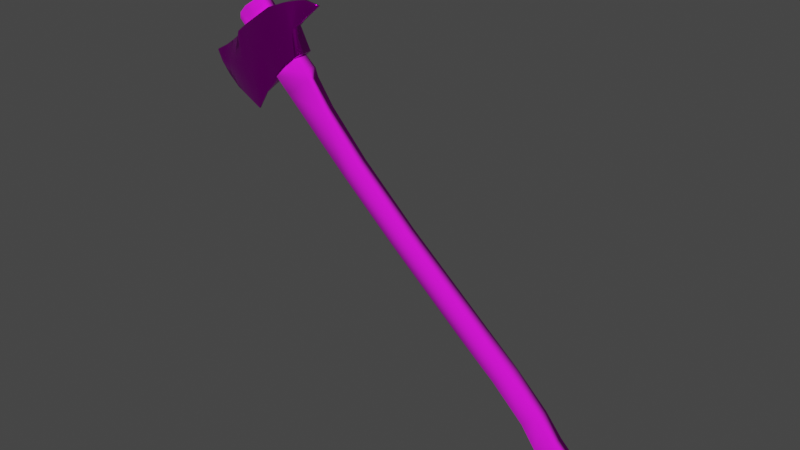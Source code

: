 # Source: BIGASSAXE.blend  (saved by Blender 2.83.18; exported with 4.5.12 LTS)
import bpy
from mathutils import Matrix  # noqa: F401  (used for matrix-valued properties, if any)

bpy.ops.wm.read_factory_settings(use_empty=True)
scene = bpy.context.scene
scene.name = 'Scene'

# ---- collections
col_collection = bpy.data.collections.new('Collection'); scene.collection.children.link(col_collection)

# ---- images (referenced by path relative to the original .blend; pixels are not part of the script)
import os
ASSET_DIR = os.environ.get("B2B_ASSET_DIR", "")  # directory of the original .blend (textures are referenced by path, not embedded)
HERE = os.path.dirname(os.path.abspath(__file__))  # packed textures are extracted next to this script under _unpacked/

def load_image(name, relpath, width, height, colorspace="sRGB"):
    """Load a texture the original file referenced (path relative to the .blend, or extracted next to this script)."""
    p = next((c for c in (os.path.join(HERE, relpath), os.path.join(ASSET_DIR, relpath)) if relpath and os.path.exists(c)), "")
    if p:
        img = bpy.data.images.load(p, check_existing=True)
        img.name = name
    else:  # same state as the original file: an image datablock whose file is absent (Cycles renders it pink)
        img = bpy.data.images.new(name, width, height)
        img.source = "FILE"
        img.filepath = "//" + (relpath or name)
    img.colorspace_settings.name = colorspace
    return img
img_bowl__frame_jpg = load_image('Bowl, Frame.jpg', 'Bowl, Frame.jpg', 1024, 1024, 'sRGB')
img_woodforshelves_jpg = load_image('woodforshelves.jpg', 'woodforshelves.jpg', 1024, 1024, 'sRGB')
img_woodcase_jpg = load_image('woodcase.jpg', 'woodcase.jpg', 1024, 1024, 'sRGB')
img_download__3__jpg = load_image('download (3).jpg', 'download (3).jpg', 1024, 1024, 'sRGB')

# ---- materials (node trees are filled in below, after node groups)
mat_material = bpy.data.materials.new('Material')
mat_material.alpha_threshold = 0.0
mat_material.line_color = (0.0, 0.0, 0.0, 1.0)
mat_material_001 = bpy.data.materials.new('Material.001')

# ---- material node trees
mat_material.use_nodes = True; mat_material.node_tree.nodes.clear()
_N = mat_material.node_tree.nodes; _L = mat_material.node_tree.links
n0 = _N.new('ShaderNodeOutputMaterial'); n0.name = 'Material Output'; n0.location = (300, 300)
n1 = _N.new('ShaderNodeTexImage'); n1.name = 'Image Texture'; n1.location = (-330, 162)
n1.image = img_bowl__frame_jpg
n2 = _N.new('ShaderNodeTexImage'); n2.name = 'Image Texture.001'; n2.location = (-255, 241)
n2.image = img_woodforshelves_jpg
n3 = _N.new('ShaderNodeBsdfPrincipled'); n3.name = 'Principled BSDF'; n3.location = (10, 300)
n3.distribution = 'GGX'
n3.subsurface_method = 'BURLEY'
n3.inputs[2].default_value = 1.0
n3.inputs[3].default_value = 1.45
n3.inputs[27].default_value = (0.0, 0.0, 0.0, 1.0)
n3.inputs[28].default_value = 1.0
n4 = _N.new('ShaderNodeTexImage'); n4.name = 'Image Texture.002'; n4.location = (-416, 278)
n4.image = img_woodcase_jpg
_L.new(n3.outputs[0], n0.inputs[0])
_L.new(n4.outputs[0], n3.inputs[0])
n0.is_active_output = True
mat_material_001.use_nodes = True; mat_material_001.node_tree.nodes.clear()
_N = mat_material_001.node_tree.nodes; _L = mat_material_001.node_tree.links
n0 = _N.new('ShaderNodeBsdfPrincipled'); n0.name = 'Principled BSDF'; n0.location = (10, 300)
n0.distribution = 'GGX'
n0.subsurface_method = 'BURLEY'
n0.inputs[1].default_value = 1.0
n0.inputs[2].default_value = 0.2314
n0.inputs[3].default_value = 1.45
n0.inputs[27].default_value = (0.0, 0.0, 0.0, 1.0)
n0.inputs[28].default_value = 1.0
n1 = _N.new('ShaderNodeOutputMaterial'); n1.name = 'Material Output'; n1.location = (300, 300)
n2 = _N.new('ShaderNodeTexImage'); n2.name = 'Image Texture'; n2.location = (-440, 241)
n2.image = img_download__3__jpg
_L.new(n0.outputs[0], n1.inputs[0])
_L.new(n2.outputs[0], n0.inputs[0])
n1.is_active_output = True

# ---- world
world_world = bpy.data.worlds.new('World'); scene.world = world_world
world_world.use_nodes = True; world_world.node_tree.nodes.clear()
_N = world_world.node_tree.nodes; _L = world_world.node_tree.links
n0 = _N.new('ShaderNodeOutputWorld'); n0.name = 'World Output'; n0.location = (300, 300)
n1 = _N.new('ShaderNodeBackground'); n1.name = 'Background'; n1.location = (10, 300)
n1.inputs[0].default_value = (0.05088, 0.05088, 0.05088, 1.0)
_L.new(n1.outputs[0], n0.inputs[0])
n0.is_active_output = True
world_world.color = (0.05088, 0.05088, 0.05088)
world_world.use_sun_shadow = False
world_world.sun_shadow_jitter_overblur = 0.0

# ---- meshes
me_cube = bpy.data.meshes.new('Cube')
me_cube.from_pydata([(1.022, 1.0, 0.7332), (0.7681, 1.0, -0.08319), (1.022, -1.0, 0.7332), (0.7681, -1.0, -0.08319), (-0.6024, 1.0, 0.723), (-0.7803, 1.0, -0.05442), (-0.6024, -1.0, 0.723), (-0.7803, -1.0, -0.05442), (0.8014, 1.0, -1.211), (0.8014, -1.0, -1.211), (-0.8225, 1.0, -1.171), (-0.8225, -1.0, -1.171), (1.568, 1.0, 1.339), (1.568, -1.0, 1.339), (-0.1909, 1.0, 1.72), (-0.1909, -1.0, 1.72), (2.188, 1.0, 1.654), (2.188, -1.0, 1.654), (-0.09053, 1.0, 1.946), (-0.09053, -1.0, 1.946), (2.544, 1.0, 1.734), (2.544, -1.0, 1.734), (0.3052, 1.0, 1.98), (0.3052, -1.0, 1.98), (2.559, 1.0, 1.917), (2.559, -1.0, 1.917), (1.141, 1.0, 1.976), (1.141, -1.0, 1.976), (0.8294, 1.0, -1.731), (0.8294, -1.0, -1.731), (-0.7442, 1.0, -1.698), (-0.7442, -1.0, -1.698), (0.6299, 1.0, -2.207), (0.6299, -1.0, -2.207), (-0.9437, 1.0, -2.174), (-0.9437, -1.0, -2.174), (-0.2714, 1.0, -2.621), (-0.2714, -1.0, -2.621), (-0.759, 1.0, -2.549), (-0.759, -1.0, -2.549), (-0.2181, 0.9879, -2.772), (-0.2181, -0.9879, -2.772), (-0.6469, 0.9879, -2.746), (-0.6469, -0.9879, -2.746), (-0.403, 0.9879, -2.807), (-0.403, -0.9879, -2.807), (-0.858, 0.9879, -2.773), (-0.858, -0.9879, -2.773), (0.05305, 1.0, -2.91), (0.05305, -1.0, -2.91), (-0.6314, 1.0, -2.911), (-0.6314, -1.0, -2.911), (-0.164, 1.0, 2.042), (-0.164, -1.0, 2.042), (0.2318, 1.0, 2.075), (0.2318, -1.0, 2.075), (2.486, 1.0, 2.013), (2.486, -1.0, 2.013), (1.068, 1.0, 2.071), (1.068, -1.0, 2.071), (-0.385, 1.0, -2.725), (-1.402, 1.0, -2.671), (-1.402, -1.0, -2.671), (-0.385, -1.0, -2.725), (0.1655, 1.0, -2.863), (-2.173, 1.0, -2.686), (-2.173, -1.0, -2.686), (0.1655, -1.0, -2.863), (0.2166, 1.0, -2.49), (-1.479, 1.0, -2.454), (-1.479, -1.0, -2.454), (0.2166, -1.0, -2.49), (0.07634, 1.0, -2.78), (-2.255, 1.0, -2.635), (-2.255, -1.0, -2.635), (0.07634, -1.0, -2.78), (0.4586, 1.0, 2.521), (0.4586, -1.0, 2.521), (0.8544, 1.0, 2.554), (0.8544, -1.0, 2.554), (3.109, 1.0, 2.492), (3.109, -1.0, 2.492), (1.69, 1.0, 2.55), (1.69, -1.0, 2.55), (0.495, 1.0, 2.615), (0.495, -1.0, 2.615), (0.8907, 1.0, 2.649), (0.8907, -1.0, 2.649), (3.145, 1.0, 2.586), (3.145, -1.0, 2.586), (1.726, 1.0, 2.644), (1.726, -1.0, 2.644)], [], [(6, 2, 13, 15), (3, 2, 6, 7), (7, 6, 4, 5), (3, 7, 11, 9), (1, 0, 2, 3), (5, 4, 0, 1), (8, 9, 29, 28), (7, 5, 10, 11), (1, 3, 9, 8), (5, 1, 8, 10), (14, 15, 19, 18), (4, 6, 15, 14), (2, 0, 12, 13), (0, 4, 14, 12), (26, 22, 54, 58), (15, 13, 17, 19), (12, 14, 18, 16), (13, 12, 16, 17), (20, 22, 26, 24), (19, 17, 21, 23), (16, 18, 22, 20), (17, 16, 20, 21), (22, 18, 52, 54), (21, 20, 24, 25), (18, 19, 53, 52), (23, 21, 25, 27), (31, 30, 34, 35), (10, 8, 28, 30), (9, 11, 31, 29), (11, 10, 30, 31), (32, 33, 71, 68), (28, 29, 33, 32), (30, 28, 32, 34), (29, 31, 35, 33), (37, 36, 60, 63), (34, 32, 68, 69), (33, 35, 70, 71), (35, 34, 69, 70), (72, 75, 67, 64), (70, 69, 73, 74), (68, 71, 75, 72), (36, 37, 39, 38), (65, 64, 48, 50), (42, 40, 44, 46), (41, 43, 47, 45), (74, 73, 65, 66), (50, 48, 49, 51), (67, 66, 51, 49), (66, 65, 50, 51), (64, 67, 49, 48), (59, 57, 81, 83), (58, 54, 78, 82), (54, 52, 76, 78), (27, 25, 57, 59), (23, 27, 59, 55), (19, 23, 55, 53), (24, 26, 58, 56), (25, 24, 56, 57), (40, 42, 73, 72), (43, 41, 75, 74), (46, 44, 64, 65), (45, 47, 66, 67), (41, 45, 67, 75), (44, 40, 72, 64), (42, 46, 65, 73), (47, 43, 74, 66), (36, 38, 69, 68), (39, 37, 71, 70), (61, 60, 72, 73), (63, 62, 74, 75), (62, 39, 70, 74), (37, 63, 75, 71), (38, 61, 73, 69), (60, 36, 68, 72), (62, 61, 38, 39), (60, 61, 62, 63), (82, 78, 86, 90), (78, 76, 84, 86), (81, 80, 88, 89), (53, 55, 79, 77), (52, 53, 77, 76), (55, 59, 83, 79), (56, 58, 82, 80), (57, 56, 80, 81), (84, 85, 87, 86), (88, 90, 91, 89), (86, 87, 91, 90), (83, 81, 89, 91), (77, 79, 87, 85), (76, 77, 85, 84), (79, 83, 91, 87), (80, 82, 90, 88)])
me_cube.polygons.foreach_set('use_smooth', [True] * 92)
_uv = me_cube.uv_layers.new(name='UVMap')
_uv.uv.foreach_set('vector', [0.1498, 0.832, 0.7398, 0.8357, 0.9379, 1.056, 0.2992, 1.194, 0.6475, 0.5392, 0.7398, 0.8357, 0.1498, 0.832, 0.0852, 0.5497, 0.1061, 0.5497, 0.1061, 0.832, 0.8324, 0.832, 0.8324, 0.5497, 0.6475, 0.5392, 0.0852, 0.5497, 0.06988, 0.1442, 0.6596, 0.1296, 0.8324, 0.5392, 0.8324, 0.8357, 0.1061, 0.8357, 0.1061, 0.5392, 0.0852, 0.5497, 0.1498, 0.832, 0.7398, 0.8357, 0.6475, 0.5392, 0.8324, 0.1296, 0.1061, 0.1296, 0.1061, -0.05919, 0.8324, -0.05919, 0.1061, 0.5497, 0.8324, 0.5497, 0.8324, 0.1442, 0.1061, 0.1442, 0.8324, 0.5392, 0.1061, 0.5392, 0.1061, 0.1296, 0.8324, 0.1296, 0.0852, 0.5497, 0.6475, 0.5392, 0.6596, 0.1296, 0.06988, 0.1442, 0.8324, 1.194, 0.1061, 1.194, 0.1061, 1.276, 0.8324, 1.276, 0.8324, 0.832, 0.1061, 0.832, 0.1061, 1.194, 0.8324, 1.194, 0.1061, 0.8357, 0.8324, 0.8357, 0.8324, 1.056, 0.1061, 1.056, 0.7398, 0.8357, 0.1498, 0.832, 0.2992, 1.194, 0.9379, 1.056, 0.7829, 1.287, 0.4794, 1.288, 0.4527, 1.323, 0.7562, 1.321, 0.2992, 1.194, 0.9379, 1.056, 1.163, 1.17, 0.3357, 1.276, 0.9379, 1.056, 0.2992, 1.194, 0.3357, 1.276, 1.163, 1.17, 1.793, 0.5308, 2.446, 0.5308, 2.446, 0.4795, 1.793, 0.4795, 1.292, 1.199, 0.4794, 1.288, 0.7829, 1.287, 1.298, 1.266, 0.3357, 1.276, 1.163, 1.17, 1.292, 1.199, 0.4794, 1.288, 1.163, 1.17, 0.3357, 1.276, 0.4794, 1.288, 1.292, 1.199, 1.793, 0.4795, 2.446, 0.4795, 2.446, 0.4501, 1.793, 0.4501, 0.4794, 1.288, 0.3357, 1.276, 0.309, 1.311, 0.4527, 1.323, 0.1061, 1.199, 0.8324, 1.199, 0.8324, 1.266, 0.1061, 1.266, 0.8324, 1.276, 0.1061, 1.276, 0.1061, 1.311, 0.8324, 1.311, 0.4794, 1.288, 1.292, 1.199, 1.298, 1.266, 0.7829, 1.287, 0.1061, -0.04735, 0.8324, -0.04735, 0.8324, -0.2201, 0.1061, -0.2201, 0.06988, 0.1442, 0.6596, 0.1296, 0.6697, -0.05919, 0.09831, -0.04735, 0.6596, 0.1296, 0.06988, 0.1442, 0.09831, -0.04735, 0.6697, -0.05919, 0.1061, 0.1442, 0.8324, 0.1442, 0.8324, -0.04735, 0.1061, -0.04735, 0.5973, 0.841, 0.5973, 0.1147, 0.4472, 0.1147, 0.4472, 0.841, 0.8324, -0.05919, 0.1061, -0.05919, 0.1061, -0.232, 0.8324, -0.232, 0.09831, -0.04735, 0.6697, -0.05919, 0.5973, -0.232, 0.02588, -0.2201, 0.6697, -0.05919, 0.09831, -0.04735, 0.02588, -0.2201, 0.5973, -0.232, 0.27, 0.1147, 0.27, 0.841, 0.2287, 0.841, 0.2287, 0.1147, 0.02588, -0.2201, 0.5973, -0.232, 0.4472, -0.3347, -0.1686, -0.3218, 0.5973, -0.232, 0.02588, -0.2201, -0.1686, -0.3218, 0.4472, -0.3347, 0.02588, 0.1147, 0.02588, 0.841, -0.1686, 0.841, -0.1686, 0.1147, 0.3963, 0.841, 0.3963, 0.1147, 0.4287, 0.1147, 0.4287, 0.841, -0.1686, 0.1147, -0.1686, 0.841, -0.4503, 0.841, -0.4503, 0.1147, 0.8324, -0.3347, 0.1061, -0.3347, 0.1061, -0.4401, 0.8324, -0.4401, 0.27, 0.841, 0.27, 0.1147, 0.09294, 0.1147, 0.09294, 0.841, -0.4205, -0.4059, 0.4287, -0.4702, 0.3878, -0.4871, 0.1393, -0.4878, 0.1336, -0.4277, 0.2894, -0.4374, 0.2222, -0.45, 0.05698, -0.4375, 0.2894, -0.4374, 0.1336, -0.4277, 0.05698, -0.4375, 0.2222, -0.45, -0.4503, 0.1147, -0.4503, 0.841, -0.4205, 0.841, -0.4205, 0.1147, 0.1393, 0.841, 0.3878, 0.841, 0.3878, 0.1147, 0.1393, 0.1147, 0.4287, -0.4702, -0.4205, -0.4059, 0.1393, -0.4878, 0.3878, -0.4871, -0.4205, 0.1147, -0.4205, 0.841, 0.1393, 0.841, 0.1393, 0.1147, 0.4287, 0.841, 0.4287, 0.1147, 0.3878, 0.1147, 0.3878, 0.841, 0.7562, 1.321, 1.271, 1.3, 1.497, 1.474, 0.9823, 1.495, 0.7562, 1.321, 0.4527, 1.323, 0.6788, 1.497, 0.9823, 1.495, 0.4527, 1.323, 0.309, 1.311, 0.5351, 1.485, 0.6788, 1.497, 0.7829, 1.287, 1.298, 1.266, 1.271, 1.3, 0.7562, 1.321, 0.4794, 1.288, 0.7829, 1.287, 0.7562, 1.321, 0.4527, 1.323, 0.3357, 1.276, 0.4794, 1.288, 0.4527, 1.323, 0.309, 1.311, 1.298, 1.266, 0.7829, 1.287, 0.7562, 1.321, 1.271, 1.3, 0.1061, 1.266, 0.8324, 1.266, 0.8324, 1.3, 0.1061, 1.3, 0.2894, 0.8366, 0.1336, 0.8366, -0.4503, 0.841, 0.3963, 0.841, 0.1336, 0.1191, 0.2894, 0.1191, 0.3963, 0.1147, -0.4503, 0.1147, 0.05698, -0.4375, 0.2222, -0.45, 0.4287, -0.4702, -0.4205, -0.4059, 0.2222, -0.45, 0.05698, -0.4375, -0.4205, -0.4059, 0.4287, -0.4702, 0.2894, -0.4374, 0.2222, -0.45, 0.4287, -0.4702, 0.3963, -0.4401, 0.2222, -0.45, 0.2894, -0.4374, 0.3963, -0.4401, 0.4287, -0.4702, 0.1336, -0.4277, 0.05698, -0.4375, -0.4205, -0.4059, -0.4503, -0.3875, 0.05698, -0.4375, 0.1336, -0.4277, -0.4503, -0.3875, -0.4205, -0.4059, 0.27, -0.3825, 0.09294, -0.3563, -0.1686, -0.3218, 0.4472, -0.3347, 0.09294, -0.3563, 0.27, -0.3825, 0.4472, -0.3347, -0.1686, -0.3218, -0.1406, -0.4005, 0.2287, -0.42, 0.3963, -0.4401, -0.4503, -0.3875, 0.2287, -0.42, -0.1406, -0.4005, -0.4503, -0.3875, 0.3963, -0.4401, -0.1406, -0.4005, 0.09294, -0.3563, -0.1686, -0.3218, -0.4503, -0.3875, 0.27, -0.3825, 0.2287, -0.42, 0.3963, -0.4401, 0.4472, -0.3347, 0.09294, -0.3563, -0.1406, -0.4005, -0.4503, -0.3875, -0.1686, -0.3218, 0.2287, -0.42, 0.27, -0.3825, 0.4472, -0.3347, 0.3963, -0.4401, -0.1406, 0.1147, -0.1406, 0.841, 0.09294, 0.841, 0.09294, 0.1147, 0.2287, 0.841, -0.1406, 0.841, -0.1406, 0.1147, 0.2287, 0.1147, 0.9823, 1.495, 0.6788, 1.497, 0.692, 1.531, 0.9955, 1.53, 0.6788, 1.497, 0.5351, 1.485, 0.5483, 1.519, 0.692, 1.531, 0.1061, 1.474, 0.8324, 1.474, 0.8324, 1.509, 0.1061, 1.509, 0.309, 1.311, 0.4527, 1.323, 0.6788, 1.497, 0.5351, 1.485, 0.309, 0.841, 0.309, 0.1147, 0.5351, 0.1147, 0.5351, 0.841, 0.4527, 1.323, 0.7562, 1.321, 0.9823, 1.495, 0.6788, 1.497, 1.271, 1.3, 0.7562, 1.321, 0.9823, 1.495, 1.497, 1.474, 1.271, 0.1147, 1.271, 0.841, 1.497, 0.841, 1.497, 0.1147, 0.5483, 0.841, 0.5483, 0.1147, 0.692, 0.1147, 0.692, 0.841, 1.511, 0.841, 0.9955, 0.841, 0.9955, 0.1147, 1.511, 0.1147, 0.692, 0.841, 0.692, 0.1147, 0.9955, 0.1147, 0.9955, 0.841, 0.9823, 1.495, 1.497, 1.474, 1.511, 1.509, 0.9955, 1.53, 0.5351, 1.485, 0.6788, 1.497, 0.692, 1.531, 0.5483, 1.519, 0.8324, 1.485, 0.1061, 1.485, 0.1061, 1.519, 0.8324, 1.519, 0.6788, 1.497, 0.9823, 1.495, 0.9955, 1.53, 0.692, 1.531, 1.497, 1.474, 0.9823, 1.495, 0.9955, 1.53, 1.511, 1.509])
me_cube.materials.append(mat_material)
me_cube.use_remesh_preserve_volume = False
me_cube.use_remesh_preserve_attributes = False
me_cube.use_mirror_vertex_groups = False
me_cube.update()
me_cube_001 = bpy.data.meshes.new('Cube.001')
me_cube_001.from_pydata([(-0.588, -0.06733, 0.2364), (-0.06242, -1.0, 0.9843), (-0.588, 0.06733, 0.2364), (-0.06242, 1.0, 0.9843), (-0.3768, -0.06733, 0.3306), (0.3237, -0.9289, 0.9879), (-0.3768, 0.06733, 0.3306), (0.3237, 0.9289, 0.9879), (0.1787, -1.0, 0.4437), (0.4338, -0.7645, 0.9618), (0.1787, 1.0, 0.4437), (0.4338, 0.7645, 0.9618), (0.3415, -0.8929, 0.455), (0.6016, -0.4195, 0.903), (0.3415, 0.8929, 0.455), (0.6016, 0.4195, 0.903), (0.8365, -0.06814, 0.7393), (0.8365, 0.06814, 0.7393), (-0.7418, -0.06733, 0.5383), (-0.3685, -0.2543, 0.9642), (-0.7418, 0.06733, 0.5383), (-0.3685, 0.2543, 0.9642), (-0.7803, -0.06733, 0.6999), (-0.6054, -0.06733, 0.9642), (-0.7803, 0.06733, 0.6999), (-0.6054, 0.06733, 0.9642), (-0.7933, -0.06733, 0.857), (-0.773, -0.06733, 0.9812), (-0.7933, 0.06733, 0.857), (-0.773, 0.06733, 0.9812), (-0.588, 1.96e-08, 0.2364), (-0.3252, -0.6467, 0.6104), (-0.06242, 0.0, 0.9843), (-0.3252, 0.6467, 0.6104), (-0.4824, 0.06733, 0.2835), (0.1306, 1.0, 0.9861), (-0.02656, 1.0, 0.6593), (-0.3768, 2.361e-08, 0.3306), (0.3237, -7.347e-10, 0.9879), (-0.02656, -1.0, 0.6593), (-0.4824, -0.06733, 0.2835), (0.1306, -1.0, 0.9861), (0.3062, 0.7392, 0.7028), (0.1787, 5.96e-08, 0.4437), (0.4338, -2.718e-09, 0.9618), (0.3062, -0.7392, 0.7028), (0.3787, -0.8568, 0.9749), (0.3787, 0.8568, 0.9749), (-0.09906, 0.6975, 0.3872), (-0.09906, -0.6975, 0.3872), (0.4304, 0.4864, 0.7022), (0.3434, 5.244e-08, 0.4537), (0.6016, -6.632e-09, 0.903), (0.4304, -0.4864, 0.7022), (0.2601, -0.9734, 0.4493), (0.5177, -0.5775, 0.9324), (0.2601, 0.9734, 0.4493), (0.5177, 0.5775, 0.9324), (0.7281, 0.07154, 0.7265), (0.8365, 4.013e-09, 0.7393), (0.7281, -0.07154, 0.7265), (0.6929, -0.1838, 0.8653), (0.6929, 0.1838, 0.8653), (-0.7418, 1.96e-08, 0.5383), (-0.5552, -0.5897, 0.7513), (-0.3685, 1.544e-08, 0.9642), (-0.5552, 0.5897, 0.7513), (-0.2155, 1.0, 0.9743), (-0.2155, -1.0, 0.9743), (-0.6649, -0.06733, 0.3874), (-0.6649, 0.06733, 0.3874), (-0.7803, 1.558e-08, 0.6999), (-0.6929, -0.2102, 0.8321), (-0.6054, 1.96e-08, 0.9642), (-0.6929, 0.2102, 0.8321), (-0.7611, 0.06733, 0.6191), (-0.487, 0.06733, 0.9642), (-0.487, -0.06733, 0.9642), (-0.7611, -0.06733, 0.6191), (-0.7933, 1.558e-08, 0.857), (-0.7831, -0.06733, 0.9191), (-0.773, 1.96e-08, 0.9812), (-0.7831, 0.06733, 0.9191), (-0.6892, 0.06733, 0.9727), (-0.6892, -0.06733, 0.9727), (-0.7868, -0.06733, 0.7785), (-0.7868, 0.06733, 0.7785), (-0.738, -0.1127, 0.8756), (-0.738, 0.1127, 0.8756), (-0.7868, 1.558e-08, 0.7785), (-0.7831, 1.96e-08, 0.9191), (-0.7611, 1.759e-08, 0.6191), (-0.487, 1.96e-08, 0.9642), (-0.624, -0.4094, 0.7917), (-0.6892, 1.96e-08, 0.9727), (-0.4402, -0.6467, 0.6808), (-0.4402, 0.6467, 0.6808), (-0.6649, 1.96e-08, 0.3874), (-0.624, 0.4094, 0.7917), (0.5703, -0.1838, 0.7134), (0.5703, 0.1838, 0.7134), (0.7281, 5.917e-09, 0.7265), (0.3508, 0.6484, 0.684), (0.5177, -4.835e-09, 0.9324), (0.2601, 5.791e-08, 0.4493), (0.6929, -2.568e-09, 0.8653), (-0.09906, 5.96e-08, 0.3872), (0.1398, -0.9912, 0.681), (0.1398, 0.9912, 0.681), (0.3508, -0.6484, 0.684), (0.1306, 0.0, 0.9861), (-0.4824, 2.361e-08, 0.2835), (-0.1759, -1.0, 0.6348), (0.3787, -1.506e-09, 0.9749), (-0.1759, 1.0, 0.6348), (-0.2155, 0.0, 0.9743)], [], [(115, 67, 21, 65), (114, 35, 7, 36), (113, 46, 9, 44), (112, 41, 1, 31), (111, 37, 4, 40), (110, 32, 1, 41), (109, 54, 12, 53), (108, 47, 11, 42), (107, 49, 8, 45), (106, 48, 10, 43), (105, 61, 16, 59), (104, 56, 14, 51), (103, 55, 13, 52), (102, 57, 15, 50), (60, 99, 100, 58, 101), (100, 62, 17, 58), (98, 75, 24, 74), (97, 69, 18, 63), (96, 70, 20, 66), (95, 68, 19, 64), (94, 83, 29, 81), (93, 77, 23, 72), (92, 76, 25, 73), (91, 78, 22, 71), (90, 81, 29, 82), (89, 85, 26, 79), (88, 86, 28, 82), (87, 84, 27, 80), (85, 87, 80, 26), (22, 72, 87, 85), (72, 23, 84, 87), (83, 88, 82, 29), (25, 74, 88, 83), (74, 24, 86, 88), (86, 89, 79, 28), (24, 71, 89, 86), (71, 22, 85, 89), (79, 90, 82, 28), (26, 80, 90, 79), (80, 27, 81, 90), (75, 91, 71, 24), (20, 63, 91, 75), (63, 18, 78, 91), (77, 92, 73, 23), (19, 65, 92, 77), (65, 21, 76, 92), (78, 93, 72, 22), (18, 64, 93, 78), (64, 19, 77, 93), (84, 94, 81, 27), (23, 73, 94, 84), (73, 25, 83, 94), (69, 95, 64, 18), (0, 31, 95, 69), (31, 1, 68, 95), (67, 96, 66, 21), (3, 33, 96, 67), (33, 2, 70, 96), (70, 97, 63, 20), (2, 30, 97, 70), (30, 0, 69, 97), (76, 98, 74, 25), (21, 66, 98, 76), (66, 20, 75, 98), (59, 16, 60, 101, 58, 17), (61, 99, 60, 16), (13, 53, 99, 61), (14, 50, 53, 12, 51), (50, 15, 62, 100), (50, 100, 99, 53), (56, 102, 50, 14), (10, 42, 102, 56), (42, 11, 57, 102), (57, 103, 52, 15), (11, 44, 103, 57), (44, 9, 55, 103), (54, 104, 51, 12), (8, 43, 104, 54), (43, 10, 56, 104), (62, 105, 59, 17), (15, 52, 105, 62), (52, 13, 61, 105), (49, 106, 43, 8), (4, 37, 106, 49), (37, 6, 48, 106), (46, 107, 45, 9), (5, 39, 107, 46), (39, 4, 49, 107), (48, 108, 42, 10), (6, 36, 108, 48), (36, 7, 47, 108), (55, 109, 53, 13), (9, 45, 109, 55), (45, 8, 54, 109), (38, 110, 41, 5), (7, 35, 110, 38), (35, 3, 32, 110), (30, 111, 40, 0), (2, 34, 111, 30), (34, 6, 37, 111), (40, 112, 31, 0), (4, 39, 112, 40), (39, 5, 41, 112), (47, 113, 44, 11), (7, 38, 113, 47), (38, 5, 46, 113), (34, 114, 36, 6), (2, 33, 114, 34), (33, 3, 35, 114), (68, 115, 65, 19), (1, 32, 115, 68), (32, 3, 67, 115)])
me_cube_001.polygons.foreach_set('use_smooth', [True] * 112)
_uv = me_cube_001.uv_layers.new(name='UVMap')
_uv.uv.foreach_set('vector', [0.4996, 0.503, 0.4996, 0.5035, 0.4995, 0.5032, 0.4995, 0.503, 0.4996, 0.5029, 0.4999, 0.5031, 0.5, 0.5031, 0.4998, 0.5029, 0.5001, 0.503, 0.5001, 0.5024, 0.5001, 0.5024, 0.5001, 0.503, 0.4996, 0.5029, 0.4999, 0.5031, 0.4997, 0.5031, 0.4995, 0.5029, 0.4994, 0.503, 0.4995, 0.503, 0.4995, 0.5029, 0.4994, 0.5029, 0.4999, 0.503, 0.4997, 0.503, 0.4997, 0.5024, 0.4999, 0.5024, 0.5001, 0.5029, 0.5, 0.5028, 0.5001, 0.5028, 0.5001, 0.503, 0.4999, 0.5029, 0.5001, 0.5031, 0.5001, 0.5031, 0.5, 0.503, 0.4999, 0.5029, 0.4997, 0.5028, 0.4999, 0.5028, 0.5, 0.503, 0.4997, 0.503, 0.4997, 0.5035, 0.4999, 0.5035, 0.4999, 0.503, 0.5004, 0.503, 0.5004, 0.5024, 0.5005, 0.5024, 0.5005, 0.503, 0.5, 0.503, 0.5, 0.5035, 0.5001, 0.5035, 0.5001, 0.503, 0.5002, 0.503, 0.5002, 0.5024, 0.5003, 0.5024, 0.5003, 0.503, 0.5001, 0.5029, 0.5002, 0.5031, 0.5003, 0.5031, 0.5001, 0.503, 0.5004, 0.5024, 0.5003, 0.5024, 0.5003, 0.5035, 0.5004, 0.5035, 0.5004, 0.503, 0.5003, 0.503, 0.5004, 0.503, 0.5005, 0.503, 0.5004, 0.503, 0.5002, 0.503, 0.4997, 0.5029, 0.4997, 0.503, 0.4999, 0.503, 0.4997, 0.5028, 0.4996, 0.5028, 0.4996, 0.5029, 0.4997, 0.5029, 0.5005, 0.5029, 0.4997, 0.5028, 0.4997, 0.5029, 0.5004, 0.503, 0.4994, 0.5024, 0.4996, 0.5024, 0.4995, 0.5028, 0.4993, 0.5025, 0.4992, 0.503, 0.4992, 0.503, 0.4992, 0.503, 0.4992, 0.503, 0.4993, 0.5026, 0.4994, 0.5029, 0.4993, 0.5029, 0.4992, 0.5028, 0.4994, 0.503, 0.4994, 0.503, 0.4993, 0.503, 0.4993, 0.503, 0.4997, 0.5029, 0.4996, 0.5029, 0.4996, 0.503, 0.4997, 0.503, 0.4997, 0.5031, 0.4997, 0.5031, 0.4997, 0.5031, 0.4997, 0.5031, 0.4997, 0.503, 0.4996, 0.503, 0.4996, 0.503, 0.4997, 0.503, 0.4998, 0.5031, 0.4997, 0.503, 0.4997, 0.503, 0.4997, 0.5031, 0.4992, 0.5031, 0.4992, 0.5031, 0.4992, 0.5031, 0.4992, 0.5031, 0.4996, 0.503, 0.4995, 0.5031, 0.4996, 0.5031, 0.4996, 0.503, 0.4996, 0.503, 0.4994, 0.503, 0.4995, 0.5031, 0.4996, 0.503, 0.4992, 0.5028, 0.4993, 0.5029, 0.4992, 0.5029, 0.4992, 0.5029, 0.4992, 0.5031, 0.4992, 0.5031, 0.4992, 0.5031, 0.4992, 0.5031, 0.4993, 0.503, 0.4992, 0.5032, 0.4992, 0.5031, 0.4992, 0.503, 0.4999, 0.503, 0.4997, 0.503, 0.4997, 0.503, 0.4998, 0.5031, 0.4997, 0.503, 0.4997, 0.503, 0.4997, 0.503, 0.4997, 0.503, 0.4997, 0.503, 0.4997, 0.503, 0.4997, 0.503, 0.4997, 0.503, 0.4997, 0.503, 0.4996, 0.503, 0.4996, 0.503, 0.4997, 0.503, 0.4997, 0.503, 0.4997, 0.5031, 0.4997, 0.5031, 0.4997, 0.503, 0.4996, 0.503, 0.4996, 0.5031, 0.4997, 0.5031, 0.4997, 0.503, 0.4996, 0.5031, 0.4996, 0.5031, 0.4997, 0.5031, 0.4997, 0.5031, 0.4997, 0.5029, 0.4997, 0.5029, 0.4997, 0.503, 0.4997, 0.503, 0.4997, 0.5029, 0.4997, 0.5029, 0.4997, 0.5029, 0.4997, 0.5029, 0.4997, 0.5029, 0.4996, 0.5029, 0.4996, 0.5029, 0.4997, 0.5029, 0.4994, 0.5029, 0.4994, 0.503, 0.4993, 0.503, 0.4993, 0.5029, 0.4995, 0.5028, 0.4995, 0.503, 0.4994, 0.503, 0.4994, 0.5029, 0.4995, 0.503, 0.4995, 0.5032, 0.4994, 0.503, 0.4994, 0.503, 0.4996, 0.5029, 0.4991, 0.503, 0.4994, 0.503, 0.4996, 0.503, 0.4996, 0.5029, 0.4989, 0.503, 0.4991, 0.503, 0.4996, 0.5029, 0.4993, 0.5025, 0.4995, 0.5028, 0.4994, 0.5029, 0.4993, 0.5026, 0.4992, 0.5029, 0.4992, 0.503, 0.4992, 0.503, 0.4992, 0.5029, 0.4993, 0.5029, 0.4993, 0.503, 0.4992, 0.503, 0.4992, 0.5029, 0.4993, 0.503, 0.4993, 0.503, 0.4992, 0.503, 0.4992, 0.503, 0.4996, 0.5028, 0.4988, 0.5029, 0.4989, 0.503, 0.4996, 0.5029, 0.4996, 0.5027, 0.4988, 0.5029, 0.4988, 0.5029, 0.4996, 0.5028, 0.4995, 0.5029, 0.4997, 0.5031, 0.4996, 0.5031, 0.4994, 0.5029, 0.4996, 0.5035, 0.4994, 0.5035, 0.4993, 0.5035, 0.4995, 0.5032, 0.4997, 0.5031, 0.4995, 0.5029, 0.4994, 0.5029, 0.4996, 0.5031, 0.5005, 0.5029, 0.4997, 0.5027, 0.4997, 0.5028, 0.5005, 0.5029, 0.4997, 0.5028, 0.4997, 0.5028, 0.4997, 0.5029, 0.4997, 0.5029, 0.4997, 0.5027, 0.4997, 0.5027, 0.4997, 0.5028, 0.4997, 0.5028, 0.4997, 0.5027, 0.4996, 0.5027, 0.4996, 0.5028, 0.4997, 0.5028, 0.4994, 0.503, 0.4993, 0.5033, 0.4992, 0.5032, 0.4993, 0.503, 0.4995, 0.5032, 0.4993, 0.5035, 0.4993, 0.5033, 0.4994, 0.503, 0.5004, 0.503, 0.4997, 0.5029, 0.4997, 0.5029, 0.5002, 0.503, 0.5005, 0.503, 0.5005, 0.5024, 0.5004, 0.5024, 0.5004, 0.503, 0.5004, 0.5035, 0.5005, 0.5035, 0.5004, 0.503, 0.5003, 0.503, 0.5004, 0.503, 0.5005, 0.503, 0.5003, 0.5031, 0.5001, 0.503, 0.5003, 0.503, 0.5004, 0.503, 0.5005, 0.5028, 0.5005, 0.503, 0.4988, 0.503, 0.4988, 0.5028, 0.4997, 0.5028, 0.5001, 0.503, 0.5003, 0.5031, 0.5004, 0.503, 0.5003, 0.503, 0.5001, 0.5035, 0.5003, 0.5035, 0.5003, 0.5024, 0.5001, 0.5024, 0.5, 0.5028, 0.5001, 0.5029, 0.5001, 0.503, 0.5001, 0.5028, 0.4999, 0.5028, 0.5, 0.503, 0.5001, 0.5029, 0.5, 0.5028, 0.5, 0.503, 0.5001, 0.5031, 0.5002, 0.5031, 0.5001, 0.5029, 0.5002, 0.5035, 0.5002, 0.503, 0.5003, 0.503, 0.5003, 0.5035, 0.5001, 0.5035, 0.5001, 0.503, 0.5002, 0.503, 0.5002, 0.5035, 0.5001, 0.503, 0.5001, 0.5024, 0.5002, 0.5024, 0.5002, 0.503, 0.5, 0.5024, 0.5, 0.503, 0.5001, 0.503, 0.5001, 0.5024, 0.4999, 0.5024, 0.4999, 0.503, 0.5, 0.503, 0.5, 0.5024, 0.4999, 0.503, 0.4999, 0.5035, 0.5, 0.5035, 0.5, 0.503, 0.5004, 0.5035, 0.5004, 0.503, 0.5005, 0.503, 0.5005, 0.5035, 0.5003, 0.5035, 0.5003, 0.503, 0.5004, 0.503, 0.5004, 0.5035, 0.5003, 0.503, 0.5003, 0.5024, 0.5004, 0.5024, 0.5004, 0.503, 0.4997, 0.5024, 0.4997, 0.503, 0.4999, 0.503, 0.4999, 0.5024, 0.4995, 0.5029, 0.4995, 0.503, 0.4997, 0.503, 0.4997, 0.5024, 0.4995, 0.503, 0.4995, 0.503, 0.4997, 0.5035, 0.4997, 0.503, 0.5001, 0.5031, 0.4999, 0.5029, 0.5, 0.503, 0.5001, 0.5031, 0.5, 0.5031, 0.4998, 0.5029, 0.4999, 0.5029, 0.5001, 0.5031, 0.4988, 0.5029, 0.4996, 0.5028, 0.4988, 0.5028, 0.4988, 0.5029, 0.4997, 0.5028, 0.4999, 0.5029, 0.5, 0.503, 0.4999, 0.5028, 0.4997, 0.5028, 0.5005, 0.5029, 0.5005, 0.5029, 0.5005, 0.5028, 0.4998, 0.5029, 0.5, 0.5031, 0.5001, 0.5031, 0.4999, 0.5029, 0.5002, 0.5031, 0.5001, 0.5029, 0.5001, 0.503, 0.5003, 0.5031, 0.5001, 0.5031, 0.5, 0.503, 0.5001, 0.5029, 0.5002, 0.5031, 0.5, 0.503, 0.4999, 0.5028, 0.5, 0.5028, 0.5001, 0.5029, 0.5, 0.503, 0.4999, 0.503, 0.4999, 0.5024, 0.5, 0.5024, 0.5, 0.5035, 0.4999, 0.5035, 0.4999, 0.503, 0.5, 0.503, 0.4999, 0.5035, 0.4997, 0.5035, 0.4997, 0.503, 0.4999, 0.503, 0.4993, 0.503, 0.4994, 0.503, 0.4994, 0.5029, 0.4993, 0.5029, 0.4993, 0.503, 0.4994, 0.503, 0.4994, 0.503, 0.4993, 0.503, 0.4994, 0.503, 0.4995, 0.503, 0.4995, 0.503, 0.4994, 0.503, 0.4994, 0.5029, 0.4996, 0.5024, 0.4995, 0.5024, 0.4993, 0.5029, 0.4995, 0.5029, 0.4998, 0.5024, 0.4996, 0.5024, 0.4994, 0.5029, 0.4998, 0.5029, 0.5, 0.5031, 0.4999, 0.5031, 0.4996, 0.5029, 0.5001, 0.5035, 0.5001, 0.503, 0.5001, 0.503, 0.5001, 0.5035, 0.5, 0.5035, 0.5, 0.503, 0.5001, 0.503, 0.5001, 0.5035, 0.5, 0.503, 0.5, 0.5024, 0.5001, 0.5024, 0.5001, 0.503, 0.4994, 0.503, 0.4996, 0.5035, 0.4998, 0.5035, 0.4995, 0.503, 0.4993, 0.503, 0.4995, 0.5035, 0.4996, 0.5035, 0.4994, 0.503, 0.4995, 0.5029, 0.4997, 0.5031, 0.4999, 0.5031, 0.4996, 0.5029, 0.4996, 0.5024, 0.4996, 0.503, 0.4995, 0.503, 0.4995, 0.5028, 0.4997, 0.5024, 0.4997, 0.503, 0.4996, 0.503, 0.4996, 0.5024, 0.4997, 0.503, 0.4997, 0.5035, 0.4996, 0.5035, 0.4996, 0.503])
me_cube_001.materials.append(mat_material_001)
me_cube_001.use_remesh_fix_poles = True
me_cube_001.use_remesh_preserve_attributes = False
me_cube_001.use_mirror_vertex_groups = False
me_cube_001.update()

# ---- objects
ob_cube = bpy.data.objects.new('Cube', me_cube)
ob_cube_001 = bpy.data.objects.new('Cube.001', me_cube_001)

# ---- transforms, parenting, visibility, modifiers, constraints
ob_cube.location = (0.07427, -8.804e-09, 0.06553)
ob_cube.rotation_euler = (7.334e-08, -0.8673, -1.584e-07)
ob_cube.scale = (0.1299, 0.08382, 1.0)
ob_cube.lock_rotations_4d = False
ob_cube.empty_display_type = 'ARROWS'
ob_cube.lineart.crease_threshold = 0.0
ob_cube_001.location = (-1.143, -1.357e-07, 1.01)
ob_cube_001.rotation_euler = (0.0, -0.6063, 0.0)
ob_cube_001.scale = (1.0, 0.1271, 1.0)
ob_cube_001.lineart.crease_threshold = 0.0

# ---- collection membership
col_collection.objects.link(ob_cube)
col_collection.objects.link(ob_cube_001)

# ---- scene / render settings (as saved in the file)
scene.frame_start = 1; scene.frame_end = 250; scene.frame_set(70)
scene.render.engine = 'CYCLES'
scene.cycles.use_denoising = False
scene.cycles.samples = 128
scene.cycles.sampling_pattern = 'TABULATED_SOBOL'
scene.cycles.use_adaptive_sampling = False
scene.cycles.use_light_tree = False
scene.view_settings.view_transform = 'Filmic'
bpy.context.view_layer.update()

# ---- added for rendering (the .blend has no active camera and no usable light): camera, sun
cam_auto = bpy.data.cameras.new('AutoCamera')
cam_auto.lens = 50.0
cam_auto.sensor_width = 36.0
cam_auto.clip_end = 1000.0
ob_auto_camera = bpy.data.objects.new('AutoCamera', cam_auto)
scene.collection.objects.link(ob_auto_camera)
ob_auto_camera.location = (6.1726, -7.2868, 4.98643)
ob_auto_camera.rotation_euler = (1.09748, -7.21219e-08, 0.694738)
scene.camera = ob_auto_camera
light_auto_sun = bpy.data.lights.new('AutoSun', 'SUN')
light_auto_sun.energy = 3.0
light_auto_sun.angle = 0.0523599
ob_auto_sun = bpy.data.objects.new('AutoSun', light_auto_sun)
scene.collection.objects.link(ob_auto_sun)
ob_auto_sun.rotation_euler = (0.872665, 0.174533, 0.523599)
bpy.context.view_layer.update()
